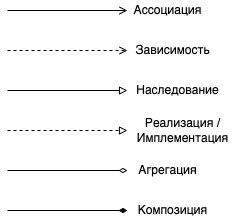

The diagram above was exported from draw.io. Its source (the exported page's mxGraphModel, read from the mxfile embedded in the PNG):
<mxGraphModel dx="946" dy="725" grid="1" gridSize="10" guides="1" tooltips="1" connect="1" arrows="1" fold="1" page="1" pageScale="1" pageWidth="827" pageHeight="1169" math="0" shadow="0">
  <root>
    <mxCell id="0" />
    <mxCell id="1" parent="0" />
    <mxCell id="CK1wIn1OzjnPTaaARmgc-94" value="" style="endArrow=open;html=1;rounded=0;fontFamily=Helvetica;endFill=0;" edge="1" parent="1">
      <mxGeometry width="50" height="50" relative="1" as="geometry">
        <mxPoint x="400" y="800" as="sourcePoint" />
        <mxPoint x="520" y="800" as="targetPoint" />
      </mxGeometry>
    </mxCell>
    <mxCell id="CK1wIn1OzjnPTaaARmgc-95" value="Ассоциация" style="text;html=1;align=center;verticalAlign=middle;resizable=0;points=[];autosize=1;strokeColor=none;fillColor=none;fontFamily=Helvetica;" vertex="1" parent="1">
      <mxGeometry x="520" y="790" width="80" height="20" as="geometry" />
    </mxCell>
    <mxCell id="CK1wIn1OzjnPTaaARmgc-96" value="" style="endArrow=block;html=1;rounded=0;fontFamily=Helvetica;endFill=0;" edge="1" parent="1">
      <mxGeometry width="50" height="50" relative="1" as="geometry">
        <mxPoint x="400" y="880" as="sourcePoint" />
        <mxPoint x="520" y="880" as="targetPoint" />
      </mxGeometry>
    </mxCell>
    <mxCell id="CK1wIn1OzjnPTaaARmgc-97" value="Наследование" style="text;html=1;align=center;verticalAlign=middle;resizable=0;points=[];autosize=1;strokeColor=none;fillColor=none;fontFamily=Helvetica;" vertex="1" parent="1">
      <mxGeometry x="520" y="870" width="100" height="20" as="geometry" />
    </mxCell>
    <mxCell id="CK1wIn1OzjnPTaaARmgc-98" value="" style="endArrow=block;html=1;rounded=0;fontFamily=Helvetica;dashed=1;endFill=0;" edge="1" parent="1">
      <mxGeometry width="50" height="50" relative="1" as="geometry">
        <mxPoint x="400" y="920" as="sourcePoint" />
        <mxPoint x="520" y="920" as="targetPoint" />
      </mxGeometry>
    </mxCell>
    <mxCell id="CK1wIn1OzjnPTaaARmgc-99" value="Реализация /&lt;br&gt;Имплементация" style="text;html=1;align=center;verticalAlign=middle;resizable=0;points=[];autosize=1;strokeColor=none;fillColor=none;fontFamily=Helvetica;" vertex="1" parent="1">
      <mxGeometry x="520" y="905" width="110" height="30" as="geometry" />
    </mxCell>
    <mxCell id="CK1wIn1OzjnPTaaARmgc-100" value="" style="endArrow=open;html=1;rounded=0;fontFamily=Helvetica;endFill=0;dashed=1;" edge="1" parent="1">
      <mxGeometry width="50" height="50" relative="1" as="geometry">
        <mxPoint x="400" y="840" as="sourcePoint" />
        <mxPoint x="520" y="840" as="targetPoint" />
      </mxGeometry>
    </mxCell>
    <mxCell id="CK1wIn1OzjnPTaaARmgc-101" value="Зависимость" style="text;html=1;align=center;verticalAlign=middle;resizable=0;points=[];autosize=1;strokeColor=none;fillColor=none;fontFamily=Helvetica;" vertex="1" parent="1">
      <mxGeometry x="520" y="830" width="90" height="20" as="geometry" />
    </mxCell>
    <mxCell id="CK1wIn1OzjnPTaaARmgc-102" value="" style="endArrow=diamondThin;html=1;rounded=0;fontFamily=Helvetica;endFill=0;" edge="1" parent="1">
      <mxGeometry width="50" height="50" relative="1" as="geometry">
        <mxPoint x="400" y="960" as="sourcePoint" />
        <mxPoint x="520" y="960" as="targetPoint" />
      </mxGeometry>
    </mxCell>
    <mxCell id="CK1wIn1OzjnPTaaARmgc-103" value="Агрегация" style="text;html=1;align=center;verticalAlign=middle;resizable=0;points=[];autosize=1;strokeColor=none;fillColor=none;fontFamily=Helvetica;" vertex="1" parent="1">
      <mxGeometry x="525" y="950" width="70" height="20" as="geometry" />
    </mxCell>
    <mxCell id="CK1wIn1OzjnPTaaARmgc-104" value="" style="endArrow=diamondThin;html=1;rounded=0;fontFamily=Helvetica;endFill=1;" edge="1" parent="1">
      <mxGeometry width="50" height="50" relative="1" as="geometry">
        <mxPoint x="400" y="1000" as="sourcePoint" />
        <mxPoint x="520" y="1000" as="targetPoint" />
      </mxGeometry>
    </mxCell>
    <mxCell id="CK1wIn1OzjnPTaaARmgc-105" value="Композиция" style="text;html=1;align=center;verticalAlign=middle;resizable=0;points=[];autosize=1;strokeColor=none;fillColor=none;fontFamily=Helvetica;" vertex="1" parent="1">
      <mxGeometry x="520" y="990" width="90" height="20" as="geometry" />
    </mxCell>
  </root>
</mxGraphModel>